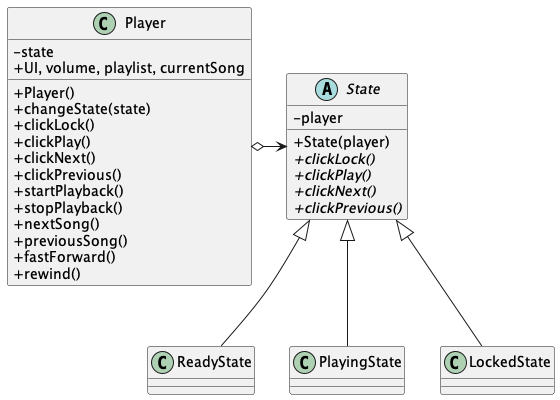

The diagram above was rendered by PlantUML. Its source (embedded in the PNG):
@startuml State Pseudocode
skinparam ClassAttributeIconSize 0

class Player {
  - state
  + UI, volume, playlist, currentSong
  + Player()
  + changeState(state)
  + clickLock()
  + clickPlay()
  + clickNext()
  + clickPrevious()
  + startPlayback()
  + stopPlayback()
  + nextSong()
  + previousSong()
  + fastForward()
  + rewind()
}

abstract class State {
  - player
  + State(player)
  {abstract} + clickLock()
  {abstract} + clickPlay()
  {abstract} + clickNext()
  {abstract} + clickPrevious()
}

class ReadyState extends State
class PlayingState extends State
class LockedState extends State

Player o-> State

@enduml